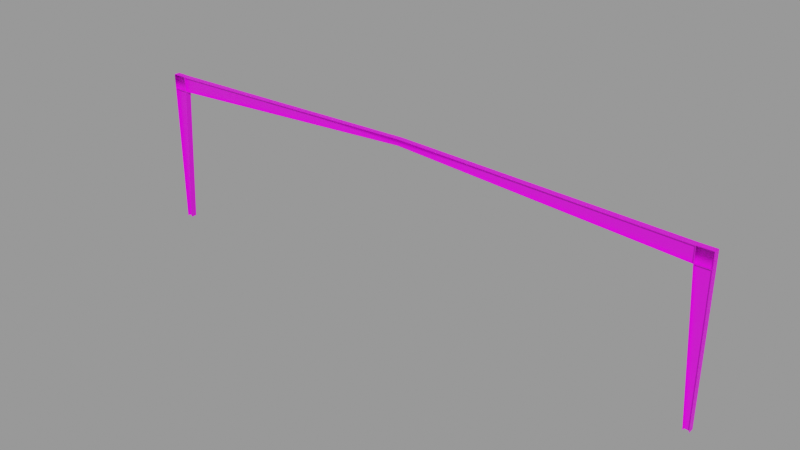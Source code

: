 # Source: Beams.blend  (saved by Blender 3.6.14; exported with 4.5.12 LTS)
import bpy
from mathutils import Matrix  # noqa: F401  (used for matrix-valued properties, if any)

bpy.ops.wm.read_factory_settings(use_empty=True)
scene = bpy.context.scene
scene.name = 'blend_export'

# ---- images (referenced by path relative to the original .blend; pixels are not part of the script)
import os
ASSET_DIR = os.environ.get("B2B_ASSET_DIR", "")  # directory of the original .blend (textures are referenced by path, not embedded)
HERE = os.path.dirname(os.path.abspath(__file__))  # packed textures are extracted next to this script under _unpacked/

def load_image(name, relpath, width, height, colorspace="sRGB"):
    """Load a texture the original file referenced (path relative to the .blend, or extracted next to this script)."""
    p = next((c for c in (os.path.join(HERE, relpath), os.path.join(ASSET_DIR, relpath)) if relpath and os.path.exists(c)), "")
    if p:
        img = bpy.data.images.load(p, check_existing=True)
        img.name = name
    else:  # same state as the original file: an image datablock whose file is absent (Cycles renders it pink)
        img = bpy.data.images.new(name, width, height)
        img.source = "FILE"
        img.filepath = "//" + (relpath or name)
    img.colorspace_settings.name = colorspace
    return img
img_main_png = load_image('main.png', 'Textures/main.png', 1024, 1024, 'sRGB')

# ---- materials (node trees are filled in below, after node groups)
mat_main = bpy.data.materials.new('MAIN')
mat_main.use_transparent_shadow = False
mat_main.roughness = 0.5

# ---- material node trees
mat_main.use_nodes = True; mat_main.node_tree.nodes.clear()
_N = mat_main.node_tree.nodes; _L = mat_main.node_tree.links
n0 = _N.new('ShaderNodeOutputMaterial'); n0.name = 'Material Output'; n0.location = (300, 300)
n1 = _N.new('ShaderNodeBsdfPrincipled'); n1.name = 'Principled BSDF'; n1.location = (-41, 327)
n1.distribution = 'GGX'
n1.subsurface_method = 'RANDOM_WALK_SKIN'
n1.inputs[3].default_value = 1.45
n1.inputs[27].default_value = (0.01346, 0.01346, 0.01346, 1.0)
n2 = _N.new('ShaderNodeTexImage'); n2.name = 'Image Texture'; n2.location = (-432, 313)
n2.image = img_main_png
_L.new(n1.outputs[0], n0.inputs[0])
_L.new(n2.outputs[0], n1.inputs[0])
n0.is_active_output = True

# ---- meshes
me_beam = bpy.data.meshes.new('Beam')
me_beam.from_pydata([(-10.32, 10.49, 0.02184), (-10.32, 10.58, 0.02184), (-10.32, 10.62, 0.02184), (-10.32, 10.71, 0.02184), (-10.33, 10.71, 0.02184), (-10.33, 10.62, 0.02184), (-10.52, 10.62, 0.02184), (-10.52, 10.71, 0.02184), (-10.53, 10.71, 0.02184), (-10.53, 10.62, 0.02184), (-10.53, 10.58, 0.02184), (-10.53, 10.49, 0.02184), (-10.52, 10.49, 0.02184), (-10.52, 10.58, 0.02184), (-10.33, 10.58, 0.02184), (-10.33, 10.49, 0.02184), (-9.975, 10.49, 5.189), (-9.998, 10.49, 5.189), (-9.975, 10.58, 5.189), (-9.998, 10.58, 5.189), (-9.975, 10.62, 5.189), (-9.998, 10.62, 5.189), (-9.975, 10.71, 5.189), (-9.998, 10.71, 5.189), (-10.51, 10.62, 5.189), (-10.53, 10.62, 5.189), (-10.51, 10.71, 5.189), (-10.53, 10.71, 5.189), (-10.51, 10.58, 5.189), (-10.53, 10.58, 5.189), (-10.53, 10.49, 5.189), (-10.51, 10.49, 5.189), (-9.975, 10.49, 5.202), (-9.998, 10.49, 5.202), (-9.975, 10.58, 5.202), (-9.998, 10.58, 5.202), (-9.975, 10.62, 5.202), (-9.998, 10.62, 5.202), (-9.975, 10.71, 5.202), (-9.998, 10.71, 5.202), (-10.51, 10.62, 5.202), (-10.53, 10.62, 5.202), (-10.51, 10.71, 5.202), (-10.53, 10.71, 5.202), (-10.51, 10.58, 5.202), (-10.53, 10.58, 5.202), (-10.53, 10.49, 5.202), (-10.51, 10.49, 5.202), (-9.975, 10.49, 5.72), (-9.998, 10.49, 5.72), (-9.975, 10.58, 5.72), (-9.998, 10.58, 5.72), (-9.975, 10.62, 5.72), (-9.998, 10.62, 5.72), (-9.975, 10.71, 5.72), (-9.998, 10.71, 5.72), (-10.51, 10.62, 5.72), (-10.53, 10.62, 5.72), (-10.51, 10.71, 5.72), (-10.53, 10.71, 5.72), (-10.51, 10.58, 5.72), (-10.53, 10.58, 5.72), (-10.53, 10.49, 5.72), (-10.51, 10.49, 5.72), (-9.975, 10.49, 5.736), (-9.998, 10.49, 5.736), (-9.975, 10.58, 5.736), (-9.998, 10.58, 5.736), (-9.975, 10.62, 5.736), (-9.998, 10.62, 5.736), (-9.975, 10.71, 5.736), (-9.998, 10.71, 5.736), (-10.51, 10.62, 5.736), (-10.53, 10.62, 5.736), (-10.51, 10.71, 5.736), (-10.53, 10.71, 5.736), (-10.51, 10.58, 5.736), (-10.53, 10.58, 5.736), (-10.53, 10.49, 5.736), (-10.51, 10.49, 5.736), (0.0, 10.49, 5.791), (0.0, 10.58, 5.791), (0.0, 10.62, 5.791), (0.0, 10.71, 5.791), (0.0, 10.71, 5.802), (0.0, 10.49, 5.802), (0.0, 10.58, 5.802), (0.0, 10.62, 5.802), (0.0, 10.49, 5.99), (0.0, 10.58, 5.99), (0.0, 10.62, 5.99), (0.0, 10.71, 5.99), (0.0, 10.49, 5.999), (0.0, 10.58, 5.999), (0.0, 10.62, 5.999), (0.0, 10.71, 5.999), (10.32, 10.49, 0.02184), (10.32, 10.58, 0.02184), (10.32, 10.62, 0.02184), (10.32, 10.71, 0.02184), (10.33, 10.71, 0.02184), (10.33, 10.62, 0.02184), (10.52, 10.62, 0.02184), (10.52, 10.71, 0.02184), (10.53, 10.71, 0.02184), (10.53, 10.62, 0.02184), (10.53, 10.58, 0.02184), (10.53, 10.49, 0.02184), (10.52, 10.49, 0.02184), (10.52, 10.58, 0.02184), (10.33, 10.58, 0.02184), (10.33, 10.49, 0.02184), (9.975, 10.49, 5.189), (9.998, 10.49, 5.189), (9.975, 10.58, 5.189), (9.998, 10.58, 5.189), (9.975, 10.62, 5.189), (9.998, 10.62, 5.189), (9.975, 10.71, 5.189), (9.998, 10.71, 5.189), (10.51, 10.62, 5.189), (10.53, 10.62, 5.189), (10.51, 10.71, 5.189), (10.53, 10.71, 5.189), (10.51, 10.58, 5.189), (10.53, 10.58, 5.189), (10.53, 10.49, 5.189), (10.51, 10.49, 5.189), (9.975, 10.49, 5.202), (9.998, 10.49, 5.202), (9.975, 10.58, 5.202), (9.998, 10.58, 5.202), (9.975, 10.62, 5.202), (9.998, 10.62, 5.202), (9.975, 10.71, 5.202), (9.998, 10.71, 5.202), (10.51, 10.62, 5.202), (10.53, 10.62, 5.202), (10.51, 10.71, 5.202), (10.53, 10.71, 5.202), (10.51, 10.58, 5.202), (10.53, 10.58, 5.202), (10.53, 10.49, 5.202), (10.51, 10.49, 5.202), (9.975, 10.49, 5.72), (9.998, 10.49, 5.72), (9.975, 10.58, 5.72), (9.998, 10.58, 5.72), (9.975, 10.62, 5.72), (9.998, 10.62, 5.72), (9.975, 10.71, 5.72), (9.998, 10.71, 5.72), (10.51, 10.62, 5.72), (10.53, 10.62, 5.72), (10.51, 10.71, 5.72), (10.53, 10.71, 5.72), (10.51, 10.58, 5.72), (10.53, 10.58, 5.72), (10.53, 10.49, 5.72), (10.51, 10.49, 5.72), (9.975, 10.49, 5.736), (9.998, 10.49, 5.736), (9.975, 10.58, 5.736), (9.998, 10.58, 5.736), (9.975, 10.62, 5.736), (9.998, 10.62, 5.736), (9.975, 10.71, 5.736), (9.998, 10.71, 5.736), (10.51, 10.62, 5.736), (10.53, 10.62, 5.736), (10.51, 10.71, 5.736), (10.53, 10.71, 5.736), (10.51, 10.58, 5.736), (10.53, 10.58, 5.736), (10.53, 10.49, 5.736), (10.51, 10.49, 5.736)], [], [(1, 2, 20, 18), (6, 7, 26, 24), (12, 13, 28, 31), (14, 15, 17, 19), (11, 12, 31, 30), (4, 5, 21, 23), (0, 1, 18, 16), (17, 16, 32, 33), (30, 31, 47, 46), (27, 25, 41, 43), (26, 42, 39, 23), (29, 30, 46, 45), (26, 27, 43, 42), (25, 29, 45, 41), (10, 11, 30, 29), (7, 8, 27, 26), (5, 6, 24, 21), (8, 9, 25, 27), (13, 14, 19, 28), (2, 3, 22, 20), (15, 0, 16, 17), (9, 10, 29, 25), (3, 4, 23, 22), (17, 33, 47, 31), (22, 23, 39, 38), (37, 40, 56, 53), (42, 43, 59, 58), (45, 46, 62, 61), (38, 36, 87, 84), (40, 42, 58, 56), (47, 44, 60, 63), (35, 33, 49, 51), (44, 47, 33, 35), (42, 40, 37, 39), (18, 20, 82, 81), (68, 66, 93, 94), (32, 16, 80, 85), (19, 17, 31, 28), (23, 21, 24, 26), (53, 56, 72, 69), (58, 59, 75, 74), (61, 62, 78, 77), (16, 18, 81, 80), (56, 58, 74, 72), (63, 60, 76, 79), (51, 49, 65, 67), (43, 41, 57, 59), (44, 35, 51, 60), (36, 38, 54, 52), (33, 32, 48, 49), (41, 45, 61, 57), (38, 39, 55, 54), (32, 34, 50, 48), (39, 37, 53, 55), (46, 47, 63, 62), (64, 66, 67, 65), (66, 68, 69, 67), (68, 70, 71, 69), (72, 74, 75, 73), (72, 73, 77, 76), (79, 76, 77, 78), (69, 72, 76, 67), (59, 57, 73, 75), (60, 51, 67, 76), (66, 64, 92, 93), (49, 48, 64, 65), (57, 61, 77, 73), (54, 55, 71, 70), (64, 48, 88, 92), (55, 53, 69, 71), (62, 63, 79, 78), (55, 53, 56, 58), (58, 74, 71, 55), (74, 72, 69, 71), (76, 79, 65, 67), (65, 79, 63, 49), (51, 49, 63, 60), (86, 87, 90, 89), (82, 83, 84, 87), (81, 82, 87, 86), (80, 81, 86, 85), (89, 90, 94, 93), (90, 91, 95, 94), (88, 89, 93, 92), (52, 54, 91, 90), (36, 52, 90, 87), (34, 32, 85, 86), (50, 34, 86, 89), (48, 50, 89, 88), (54, 70, 95, 91), (22, 38, 84, 83), (70, 68, 94, 95), (20, 22, 83, 82), (97, 114, 116, 98), (102, 120, 122, 103), (108, 127, 124, 109), (110, 115, 113, 111), (107, 126, 127, 108), (100, 119, 117, 101), (96, 112, 114, 97), (113, 129, 128, 112), (126, 142, 143, 127), (123, 139, 137, 121), (122, 119, 135, 138), (125, 141, 142, 126), (122, 138, 139, 123), (121, 137, 141, 125), (106, 125, 126, 107), (103, 122, 123, 104), (101, 117, 120, 102), (104, 123, 121, 105), (109, 124, 115, 110), (98, 116, 118, 99), (111, 113, 112, 96), (105, 121, 125, 106), (99, 118, 119, 100), (113, 127, 143, 129), (118, 134, 135, 119), (133, 149, 152, 136), (138, 154, 155, 139), (141, 157, 158, 142), (134, 84, 87, 132), (136, 152, 154, 138), (143, 159, 156, 140), (131, 147, 145, 129), (140, 131, 129, 143), (138, 135, 133, 136), (114, 81, 82, 116), (164, 94, 93, 162), (128, 85, 80, 112), (115, 124, 127, 113), (119, 122, 120, 117), (149, 165, 168, 152), (154, 170, 171, 155), (157, 173, 174, 158), (112, 80, 81, 114), (152, 168, 170, 154), (159, 175, 172, 156), (147, 163, 161, 145), (139, 155, 153, 137), (140, 156, 147, 131), (132, 148, 150, 134), (129, 145, 144, 128), (137, 153, 157, 141), (134, 150, 151, 135), (128, 144, 146, 130), (135, 151, 149, 133), (142, 158, 159, 143), (160, 161, 163, 162), (162, 163, 165, 164), (164, 165, 167, 166), (168, 169, 171, 170), (168, 172, 173, 169), (175, 174, 173, 172), (165, 163, 172, 168), (155, 171, 169, 153), (156, 172, 163, 147), (162, 93, 92, 160), (145, 161, 160, 144), (153, 169, 173, 157), (150, 166, 167, 151), (160, 92, 88, 144), (151, 167, 165, 149), (158, 174, 175, 159), (151, 154, 152, 149), (154, 151, 167, 170), (170, 167, 165, 168), (172, 163, 161, 175), (161, 145, 159, 175), (147, 156, 159, 145), (148, 90, 91, 150), (132, 87, 90, 148), (130, 86, 85, 128), (146, 89, 86, 130), (144, 88, 89, 146), (150, 91, 95, 166), (118, 83, 84, 134), (166, 95, 94, 164), (116, 82, 83, 118)])
me_beam.polygons.foreach_set('use_smooth', [True] * 179)
_k = set([(0, 16), (3, 22), (4, 23), (5, 21), (6, 24), (7, 26), (8, 27), (11, 30), (12, 31), (13, 28), (14, 19), (15, 17), (16, 18), (16, 80), (17, 19), (17, 31), (18, 20), (19, 28), (20, 22), (21, 23), (21, 24), (22, 83), (23, 26), (24, 26), (27, 43), (28, 31), (30, 46), (32, 34), (32, 48), (32, 85), (33, 35), (33, 47), (33, 49), (34, 50), (34, 86), (35, 44), (35, 51), (36, 38), (36, 52), (36, 87), (37, 39), (37, 40), (37, 53), (38, 54), (38, 84), (39, 42), (39, 55), (40, 42), (40, 56), (42, 58), (43, 59), (44, 47), (44, 60), (46, 62), (47, 63), (48, 49), (48, 50), (48, 88), (49, 63), (50, 89), (51, 67), (52, 54), (52, 90), (53, 69), (54, 91), (55, 58), (56, 72), (58, 59), (59, 75), (60, 76), (62, 78), (64, 65), (64, 66), (64, 92), (65, 79), (66, 68), (68, 70), (70, 71), (70, 95), (71, 74), (73, 75), (73, 77), (74, 75), (77, 78), (78, 79), (80, 112), (83, 118), (84, 134), (85, 128), (86, 130), (87, 132), (88, 144), (89, 146), (90, 148), (91, 150), (92, 160), (95, 166), (96, 112), (99, 118), (100, 119), (101, 117), (102, 120), (103, 122), (104, 123), (107, 126), (108, 127), (109, 124), (110, 115), (111, 113), (112, 114), (113, 115), (113, 127), (114, 116), (115, 124), (116, 118), (117, 119), (117, 120), (119, 122), (120, 122), (123, 139), (124, 127), (126, 142), (128, 130), (128, 144), (129, 131), (129, 143), (129, 145), (130, 146), (131, 140), (131, 147), (132, 134), (132, 148), (133, 135), (133, 136), (133, 149), (134, 150), (135, 138), (135, 151), (136, 138), (136, 152), (138, 154), (139, 155), (140, 143), (140, 156), (142, 158), (143, 159), (144, 146), (145, 159), (147, 163), (148, 150), (149, 165), (150, 151), (151, 154), (152, 168), (155, 171), (156, 172), (158, 159), (158, 174), (160, 161), (160, 162), (161, 175), (162, 164), (164, 166), (166, 167), (167, 170), (169, 171), (169, 173), (170, 171), (173, 174), (174, 175)])
me_beam.attributes.new('sharp_edge', 'BOOLEAN', 'EDGE').data.foreach_set('value', [ (min(e.vertices), max(e.vertices)) in _k for e in me_beam.edges])
_uv = me_beam.uv_layers.new(name='UVMap')
_uv.uv.foreach_set('vector', [0.304, 0.4459, 0.3039, 0.4459, 0.3039, 0.4388, 0.304, 0.4388, 0.3037, 0.4912, 0.3036, 0.4912, 0.3036, 0.4841, 0.3037, 0.4841, 0.3047, 0.4756, 0.3046, 0.4756, 0.3046, 0.4685, 0.3047, 0.4685, 0.3065, 0.4381, 0.3064, 0.4381, 0.3064, 0.431, 0.3065, 0.431, 0.2449, 0.4896, 0.2449, 0.4896, 0.252, 0.4896, 0.252, 0.4896, 0.2958, 0.4927, 0.2957, 0.4927, 0.2957, 0.4856, 0.2958, 0.4856, 0.3041, 0.4459, 0.304, 0.4459, 0.304, 0.4388, 0.3041, 0.4388, 0.252, 0.4889, 0.252, 0.4889, 0.252, 0.4889, 0.252, 0.4889, 0.252, 0.4896, 0.252, 0.4896, 0.252, 0.4896, 0.252, 0.4896, 0.2973, 0.47, 0.2972, 0.47, 0.2972, 0.47, 0.2973, 0.47, 0.2609, 0.4607, 0.261, 0.4607, 0.261, 0.4614, 0.2609, 0.4614, 0.2971, 0.47, 0.297, 0.47, 0.297, 0.47, 0.2971, 0.47, 0.2609, 0.4607, 0.2609, 0.4607, 0.261, 0.4607, 0.261, 0.4607, 0.2972, 0.47, 0.2971, 0.47, 0.2971, 0.47, 0.2972, 0.47, 0.2971, 0.4771, 0.297, 0.4771, 0.297, 0.47, 0.2971, 0.47, 0.2538, 0.4607, 0.2538, 0.4607, 0.2609, 0.4607, 0.2609, 0.4607, 0.2997, 0.4756, 0.2994, 0.4756, 0.2994, 0.4685, 0.3001, 0.4685, 0.2973, 0.4771, 0.2972, 0.4771, 0.2972, 0.47, 0.2973, 0.47, 0.3001, 0.4834, 0.2999, 0.4834, 0.2994, 0.4763, 0.3001, 0.4763, 0.3039, 0.4459, 0.3038, 0.4459, 0.3038, 0.4388, 0.3039, 0.4388, 0.2449, 0.4893, 0.2449, 0.4893, 0.252, 0.4889, 0.252, 0.4889, 0.2972, 0.4771, 0.2971, 0.4771, 0.2971, 0.47, 0.2972, 0.47, 0.2538, 0.461, 0.2538, 0.4609, 0.2609, 0.4614, 0.2609, 0.4614, 0.252, 0.4889, 0.252, 0.4889, 0.252, 0.4896, 0.252, 0.4896, 0.2609, 0.4614, 0.2609, 0.4614, 0.261, 0.4614, 0.261, 0.4614, 0.2662, 0.4895, 0.2655, 0.4895, 0.2655, 0.4888, 0.2662, 0.4888, 0.261, 0.4607, 0.261, 0.4607, 0.2617, 0.4607, 0.2617, 0.4607, 0.2971, 0.47, 0.297, 0.47, 0.297, 0.4692, 0.2971, 0.4692, 0.2925, 0.4881, 0.2924, 0.4881, 0.2924, 0.4744, 0.2925, 0.4744, 0.3047, 0.4566, 0.3046, 0.4566, 0.3046, 0.4559, 0.3047, 0.4559, 0.2894, 0.4895, 0.2893, 0.4895, 0.2893, 0.4888, 0.2894, 0.4888, 0.2902, 0.4895, 0.2901, 0.4895, 0.2901, 0.4888, 0.2902, 0.4888, 0.2866, 0.4909, 0.2864, 0.4909, 0.2864, 0.4902, 0.2866, 0.4902, 0.2833, 0.4923, 0.2832, 0.4923, 0.2832, 0.4916, 0.2833, 0.4916, 0.2801, 0.4607, 0.2802, 0.4607, 0.2802, 0.4744, 0.2801, 0.4744, 0.3016, 0.4592, 0.3015, 0.4592, 0.3015, 0.4455, 0.3016, 0.4455, 0.252, 0.4889, 0.252, 0.4889, 0.2529, 0.4751, 0.2529, 0.4751, 0.2874, 0.4909, 0.2872, 0.4909, 0.2872, 0.4902, 0.2874, 0.4902, 0.2841, 0.4923, 0.284, 0.4923, 0.284, 0.4916, 0.2841, 0.4916, 0.2662, 0.4888, 0.2655, 0.4888, 0.2655, 0.4888, 0.2662, 0.4888, 0.2617, 0.4607, 0.2617, 0.4607, 0.2617, 0.4607, 0.2617, 0.4607, 0.2971, 0.4692, 0.297, 0.4692, 0.297, 0.4692, 0.2971, 0.4692, 0.28, 0.4607, 0.2801, 0.4607, 0.2801, 0.4744, 0.28, 0.4744, 0.3047, 0.4559, 0.3046, 0.4559, 0.3046, 0.4559, 0.3047, 0.4559, 0.2894, 0.4888, 0.2893, 0.4888, 0.2893, 0.4888, 0.2894, 0.4888, 0.2902, 0.4888, 0.2901, 0.4888, 0.2901, 0.4888, 0.2902, 0.4888, 0.2973, 0.47, 0.2972, 0.47, 0.2972, 0.4692, 0.2973, 0.4692, 0.2676, 0.4895, 0.2669, 0.4895, 0.2669, 0.4888, 0.2676, 0.4888, 0.2743, 0.4909, 0.2742, 0.4909, 0.2742, 0.4902, 0.2743, 0.4902, 0.252, 0.4889, 0.252, 0.4889, 0.2528, 0.4889, 0.2528, 0.4889, 0.2972, 0.47, 0.2971, 0.47, 0.2971, 0.4692, 0.2972, 0.4692, 0.261, 0.4614, 0.261, 0.4614, 0.2617, 0.4614, 0.2617, 0.4614, 0.2702, 0.4909, 0.2701, 0.4909, 0.2701, 0.4902, 0.2702, 0.4902, 0.3047, 0.458, 0.3046, 0.458, 0.3046, 0.4573, 0.3047, 0.4573, 0.252, 0.4896, 0.252, 0.4896, 0.2528, 0.4896, 0.2528, 0.4896, 0.3014, 0.4592, 0.3015, 0.4592, 0.3015, 0.4592, 0.3014, 0.4592, 0.3015, 0.4592, 0.3016, 0.4592, 0.3016, 0.4592, 0.3015, 0.4592, 0.3016, 0.4592, 0.3017, 0.4592, 0.3017, 0.4592, 0.3016, 0.4592, 0.3016, 0.4599, 0.3017, 0.4599, 0.3017, 0.46, 0.3016, 0.46, 0.3016, 0.4599, 0.3016, 0.46, 0.3015, 0.46, 0.3015, 0.4599, 0.3014, 0.4599, 0.3015, 0.4599, 0.3015, 0.46, 0.3014, 0.46, 0.3016, 0.4592, 0.3016, 0.4599, 0.3015, 0.4599, 0.3015, 0.4592, 0.2973, 0.4692, 0.2972, 0.4692, 0.2972, 0.4692, 0.2973, 0.4692, 0.2676, 0.4888, 0.2669, 0.4888, 0.2669, 0.4888, 0.2676, 0.4888, 0.3015, 0.4592, 0.3014, 0.4592, 0.3014, 0.4455, 0.3015, 0.4455, 0.2528, 0.4889, 0.2528, 0.4889, 0.2528, 0.4889, 0.2528, 0.4889, 0.2972, 0.4692, 0.2971, 0.4692, 0.2971, 0.4692, 0.2972, 0.4692, 0.2617, 0.4614, 0.2617, 0.4614, 0.2617, 0.4614, 0.2617, 0.4614, 0.2528, 0.4889, 0.2528, 0.4889, 0.2531, 0.4751, 0.2531, 0.4751, 0.3047, 0.4573, 0.3046, 0.4573, 0.3046, 0.4573, 0.3047, 0.4573, 0.2528, 0.4896, 0.2528, 0.4896, 0.2528, 0.4896, 0.2528, 0.4896, 0.2849, 0.4923, 0.2848, 0.4923, 0.2848, 0.4916, 0.2849, 0.4916, 0.2617, 0.4607, 0.2617, 0.4607, 0.2617, 0.4614, 0.2617, 0.4614, 0.3017, 0.4599, 0.3016, 0.4599, 0.3016, 0.4592, 0.3017, 0.4592, 0.3015, 0.4599, 0.3014, 0.4599, 0.3014, 0.4592, 0.3015, 0.4592, 0.2528, 0.4889, 0.2528, 0.4896, 0.2528, 0.4896, 0.2528, 0.4889, 0.2882, 0.4909, 0.2881, 0.4909, 0.2881, 0.4902, 0.2882, 0.4902, 0.2913, 0.4917, 0.2913, 0.4918, 0.291, 0.4918, 0.291, 0.4917, 0.2913, 0.4918, 0.2913, 0.4919, 0.2913, 0.4919, 0.2913, 0.4918, 0.2913, 0.4917, 0.2913, 0.4918, 0.2913, 0.4918, 0.2913, 0.4917, 0.2913, 0.4916, 0.2913, 0.4917, 0.2913, 0.4917, 0.2913, 0.4916, 0.291, 0.4917, 0.291, 0.4918, 0.291, 0.4918, 0.291, 0.4917, 0.291, 0.4918, 0.291, 0.4919, 0.291, 0.4919, 0.291, 0.4918, 0.291, 0.4916, 0.291, 0.4917, 0.291, 0.4917, 0.291, 0.4916, 0.2932, 0.4607, 0.2933, 0.4607, 0.2933, 0.4744, 0.2932, 0.4744, 0.2745, 0.4881, 0.2738, 0.4881, 0.2734, 0.4744, 0.2737, 0.4744, 0.2893, 0.4881, 0.2891, 0.4881, 0.2891, 0.4744, 0.2893, 0.4744, 0.2756, 0.4607, 0.2763, 0.4607, 0.2755, 0.4744, 0.2752, 0.4744, 0.29, 0.4607, 0.2901, 0.4607, 0.2901, 0.4744, 0.29, 0.4744, 0.2617, 0.4614, 0.2617, 0.4614, 0.2621, 0.4751, 0.262, 0.4751, 0.2609, 0.4614, 0.261, 0.4614, 0.2618, 0.4751, 0.2618, 0.4751, 0.3017, 0.4592, 0.3016, 0.4592, 0.3016, 0.4455, 0.3017, 0.4455, 0.2802, 0.4607, 0.2803, 0.4607, 0.2803, 0.4744, 0.2802, 0.4744, 0.3037, 0.4678, 0.3037, 0.4607, 0.3038, 0.4607, 0.3038, 0.4678, 0.3054, 0.4678, 0.3054, 0.4607, 0.3055, 0.4607, 0.3055, 0.4678, 0.2997, 0.4912, 0.2997, 0.4841, 0.2998, 0.4841, 0.2998, 0.4912, 0.3054, 0.4912, 0.3054, 0.4841, 0.3055, 0.4841, 0.3055, 0.4912, 0.2449, 0.4607, 0.252, 0.4607, 0.252, 0.4607, 0.2449, 0.4607, 0.3062, 0.4756, 0.3062, 0.4685, 0.3063, 0.4685, 0.3063, 0.4756, 0.3036, 0.4678, 0.3036, 0.4607, 0.3037, 0.4607, 0.3037, 0.4678, 0.252, 0.4614, 0.252, 0.4614, 0.252, 0.4614, 0.252, 0.4614, 0.252, 0.4607, 0.252, 0.4607, 0.252, 0.4607, 0.252, 0.4607, 0.295, 0.47, 0.295, 0.47, 0.2952, 0.47, 0.2952, 0.47, 0.2609, 0.4896, 0.2609, 0.4889, 0.261, 0.4889, 0.261, 0.4896, 0.2952, 0.47, 0.2952, 0.47, 0.2953, 0.47, 0.2953, 0.47, 0.2609, 0.4896, 0.261, 0.4896, 0.261, 0.4896, 0.2609, 0.4896, 0.2952, 0.47, 0.2952, 0.47, 0.2952, 0.47, 0.2952, 0.47, 0.2952, 0.4771, 0.2952, 0.47, 0.2953, 0.47, 0.2953, 0.4771, 0.2538, 0.4896, 0.2609, 0.4896, 0.2609, 0.4896, 0.2538, 0.4896, 0.3028, 0.4381, 0.3024, 0.431, 0.3031, 0.431, 0.3031, 0.4381, 0.295, 0.4771, 0.295, 0.47, 0.2952, 0.47, 0.2952, 0.4771, 0.3024, 0.4459, 0.3024, 0.4388, 0.3031, 0.4388, 0.3026, 0.4459, 0.3038, 0.4678, 0.3038, 0.4607, 0.3039, 0.4607, 0.3039, 0.4678, 0.2449, 0.4609, 0.252, 0.4614, 0.252, 0.4614, 0.2449, 0.461, 0.2952, 0.4771, 0.2952, 0.47, 0.2952, 0.47, 0.2952, 0.4771, 0.2538, 0.4893, 0.2609, 0.4889, 0.2609, 0.4889, 0.2538, 0.4893, 0.252, 0.4614, 0.252, 0.4607, 0.252, 0.4607, 0.252, 0.4614, 0.2609, 0.4889, 0.261, 0.4889, 0.261, 0.4889, 0.2609, 0.4889, 0.2767, 0.4895, 0.2767, 0.4888, 0.2774, 0.4888, 0.2774, 0.4895, 0.261, 0.4896, 0.2617, 0.4896, 0.2617, 0.4896, 0.261, 0.4896, 0.2952, 0.47, 0.2952, 0.4692, 0.2953, 0.4692, 0.2953, 0.47, 0.2925, 0.4607, 0.2925, 0.4744, 0.2924, 0.4744, 0.2924, 0.4607, 0.2677, 0.491, 0.2677, 0.4902, 0.2678, 0.4902, 0.2678, 0.491, 0.2636, 0.491, 0.2636, 0.4902, 0.2637, 0.4902, 0.2637, 0.491, 0.2811, 0.4895, 0.2811, 0.4888, 0.2812, 0.4888, 0.2812, 0.4895, 0.245, 0.4903, 0.245, 0.491, 0.2449, 0.491, 0.2449, 0.4903, 0.2857, 0.4916, 0.2857, 0.4923, 0.2856, 0.4923, 0.2856, 0.4916, 0.2801, 0.4881, 0.2801, 0.4744, 0.2802, 0.4744, 0.2802, 0.4881, 0.3016, 0.4318, 0.3016, 0.4455, 0.3015, 0.4455, 0.3015, 0.4318, 0.252, 0.4614, 0.2529, 0.4751, 0.2529, 0.4751, 0.252, 0.4614, 0.2459, 0.4903, 0.2459, 0.491, 0.2457, 0.491, 0.2457, 0.4903, 0.2866, 0.4916, 0.2866, 0.4923, 0.2864, 0.4923, 0.2864, 0.4916, 0.2767, 0.4888, 0.2767, 0.4888, 0.2774, 0.4888, 0.2774, 0.4888, 0.2617, 0.4896, 0.2617, 0.4896, 0.2617, 0.4896, 0.2617, 0.4896, 0.2952, 0.4692, 0.2952, 0.4692, 0.2953, 0.4692, 0.2953, 0.4692, 0.28, 0.4881, 0.28, 0.4744, 0.2801, 0.4744, 0.2801, 0.4881, 0.2677, 0.4902, 0.2677, 0.4902, 0.2678, 0.4902, 0.2678, 0.4902, 0.2636, 0.4902, 0.2636, 0.4902, 0.2637, 0.4902, 0.2637, 0.4902, 0.2811, 0.4888, 0.2811, 0.4888, 0.2812, 0.4888, 0.2812, 0.4888, 0.295, 0.47, 0.295, 0.4692, 0.2952, 0.4692, 0.2952, 0.47, 0.2781, 0.4895, 0.2781, 0.4888, 0.2788, 0.4888, 0.2788, 0.4895, 0.2807, 0.4909, 0.2807, 0.4902, 0.2808, 0.4902, 0.2808, 0.4909, 0.252, 0.4614, 0.2528, 0.4614, 0.2528, 0.4614, 0.252, 0.4614, 0.2952, 0.47, 0.2952, 0.4692, 0.2952, 0.4692, 0.2952, 0.47, 0.261, 0.4889, 0.2617, 0.4889, 0.2617, 0.4889, 0.261, 0.4889, 0.2766, 0.4909, 0.2766, 0.4902, 0.2768, 0.4902, 0.2768, 0.4909, 0.2852, 0.4895, 0.2852, 0.4888, 0.2853, 0.4888, 0.2853, 0.4895, 0.252, 0.4607, 0.2528, 0.4607, 0.2528, 0.4607, 0.252, 0.4607, 0.3014, 0.4318, 0.3014, 0.4318, 0.3015, 0.4318, 0.3015, 0.4318, 0.3015, 0.4318, 0.3015, 0.4318, 0.3016, 0.4318, 0.3016, 0.4318, 0.3016, 0.4318, 0.3016, 0.4318, 0.3017, 0.4318, 0.3017, 0.4318, 0.3016, 0.4311, 0.3016, 0.431, 0.3017, 0.431, 0.3017, 0.4311, 0.3016, 0.4311, 0.3015, 0.4311, 0.3015, 0.431, 0.3016, 0.431, 0.3014, 0.4311, 0.3014, 0.431, 0.3015, 0.431, 0.3015, 0.4311, 0.3016, 0.4318, 0.3015, 0.4318, 0.3015, 0.4311, 0.3016, 0.4311, 0.295, 0.4692, 0.295, 0.4692, 0.2952, 0.4692, 0.2952, 0.4692, 0.2781, 0.4888, 0.2781, 0.4888, 0.2788, 0.4888, 0.2788, 0.4888, 0.3015, 0.4318, 0.3015, 0.4455, 0.3014, 0.4455, 0.3014, 0.4318, 0.2528, 0.4614, 0.2528, 0.4614, 0.2528, 0.4614, 0.2528, 0.4614, 0.2952, 0.4692, 0.2952, 0.4692, 0.2952, 0.4692, 0.2952, 0.4692, 0.2617, 0.4889, 0.2617, 0.4889, 0.2617, 0.4889, 0.2617, 0.4889, 0.2528, 0.4614, 0.2531, 0.4751, 0.2531, 0.4751, 0.2528, 0.4614, 0.2852, 0.4888, 0.2852, 0.4888, 0.2853, 0.4888, 0.2853, 0.4888, 0.2528, 0.4607, 0.2528, 0.4607, 0.2528, 0.4607, 0.2528, 0.4607, 0.2874, 0.4916, 0.2874, 0.4923, 0.2872, 0.4923, 0.2872, 0.4916, 0.2617, 0.4896, 0.2617, 0.4889, 0.2617, 0.4889, 0.2617, 0.4896, 0.3017, 0.4311, 0.3017, 0.4318, 0.3016, 0.4318, 0.3016, 0.4311, 0.3015, 0.4311, 0.3015, 0.4318, 0.3014, 0.4318, 0.3014, 0.4311, 0.2528, 0.4614, 0.2528, 0.4614, 0.2528, 0.4607, 0.2528, 0.4607, 0.2467, 0.4903, 0.2467, 0.491, 0.2466, 0.491, 0.2466, 0.4903, 0.2932, 0.4881, 0.2932, 0.4744, 0.2933, 0.4744, 0.2933, 0.4881, 0.2745, 0.4607, 0.2737, 0.4744, 0.2734, 0.4744, 0.2738, 0.4607, 0.2893, 0.4607, 0.2893, 0.4744, 0.2891, 0.4744, 0.2891, 0.4607, 0.2756, 0.4881, 0.2752, 0.4744, 0.2755, 0.4744, 0.2763, 0.4881, 0.29, 0.4881, 0.29, 0.4744, 0.2901, 0.4744, 0.2901, 0.4881, 0.2617, 0.4889, 0.262, 0.4751, 0.2621, 0.4751, 0.2617, 0.4889, 0.2609, 0.4889, 0.2618, 0.4751, 0.2618, 0.4751, 0.261, 0.4889, 0.3017, 0.4318, 0.3017, 0.4455, 0.3016, 0.4455, 0.3016, 0.4318, 0.2802, 0.4881, 0.2802, 0.4744, 0.2803, 0.4744, 0.2803, 0.4881])
me_beam.materials.append(mat_main)
me_beam.update()
me_beam.normals_split_custom_set([tuple(v) for v in zip(*[iter([0.9978, 0.0, -0.06654, 0.9978, 0.0, -0.06654, 0.9978, 0.0, -0.06654, 0.9978, 0.0, -0.06654, 1.0, 0.0, -0.00228, 1.0, 0.0, -0.00228, 1.0, 0.0, -0.00228, 1.0, 0.0, -0.00228, 1.0, 0.0, -0.00228, 1.0, 0.0, -0.00228, 1.0, 0.0, -0.00228, 1.0, 0.0, -0.00228, -0.9979, 0.0, 0.06448, -0.9979, 0.0, 0.06448, -0.9979, 0.0, 0.06448, -0.9979, 0.0, 0.06448, 0.0, -1.0, 0.0, 0.0, -1.0, 0.0, 0.0, -1.0, 0.0, 0.0, -1.0, 0.0, -0.9979, 0.0, 0.06448, -0.9979, 0.0, 0.06448, -0.9979, 0.0, 0.06448, -0.9979, 0.0, 0.06448, 0.9978, 0.0, -0.06654, 0.9978, 0.0, -0.06654, 0.9978, 0.0, -0.06654, 0.9978, 0.0, -0.06654, 0.0, -1.0, -7.871e-07, 0.0, -1.0, -7.543e-07, 0.0, -1.0, 0.0, 0.0, -1.0, 0.0, 0.0, -1.0, 0.0, 0.0, -1.0, 0.0, 0.0, -1.0, 0.0, 0.0, -1.0, 0.0, -1.0, 0.0, -0.0002071, -1.0, 0.0, -0.0002071, -1.0, 0.0, 0.0, -1.0, 0.0, 0.0, 0.0, 1.0, 6.021e-08, 0.0, 1.0, 0.0, 0.0, 1.0, 0.0, 0.0, 1.0, -1.124e-07, -1.0, 0.0, -0.0002071, -1.0, 0.0, -0.0002071, -1.0, 0.0, 0.0, -1.0, 0.0, 0.0, 0.0, 1.0, 6.021e-08, 0.0, 1.0, 9.039e-08, 0.0, 1.0, 0.0, 0.0, 1.0, 0.0, -1.0, 0.0, -0.0002071, -1.0, 0.0, -0.0002071, -1.0, 0.0, 0.0, -1.0, 0.0, 0.0, -1.0, 0.0, -0.0004141, -1.0, 0.0, -0.0004141, -1.0, 0.0, -0.0002071, -1.0, 0.0, -0.0002071, 0.0, 1.0, 1.808e-07, 0.0, 1.0, 1.808e-07, 0.0, 1.0, 9.039e-08, 0.0, 1.0, 6.021e-08, 0.0, 1.0, 2.662e-07, 0.0, 1.0, 2.662e-07, 0.0, 1.0, 2.662e-07, 0.0, 1.0, 2.662e-07, -1.0, 0.0, -0.0004141, -1.0, 0.0, -0.0004141, -1.0, 0.0, -0.0002071, -1.0, 0.0, -0.0002071, 0.0, -1.0, 0.0, 0.0, -1.0, 0.0, 0.0, -1.0, 0.0, 0.0, -1.0, 0.0, 0.9978, 0.0, -0.06654, 0.9978, 0.0, -0.06654, 0.9978, 0.0, -0.06654, 0.9978, 0.0, -0.06654, 0.0, -1.0, -2.299e-06, 0.0, -1.0, -2.299e-06, 0.0, -1.0, -7.543e-07, 0.0, -1.0, -7.871e-07, -1.0, 0.0, -0.0004141, -1.0, 0.0, -0.0004141, -1.0, 0.0, -0.0002071, -1.0, 0.0, -0.0002071, 0.0, 1.0, -3.285e-07, 0.0, 1.0, -3.285e-07, 0.0, 1.0, -1.124e-07, 0.0, 1.0, -1.078e-07, 0.0, -1.0, -7.871e-07, 0.0, -1.0, 0.0, 0.0, -1.0, 0.0, 0.0, -1.0, 0.0, 0.0, 1.0, -1.078e-07, 0.0, 1.0, -1.124e-07, 0.0, 1.0, 0.0, 0.0, 1.0, 0.0, 0.0, 1.0, 0.0, 0.0, 1.0, 0.0, 0.0, 1.0, 0.0, 0.0, 1.0, 0.0, 0.0, 1.0, 0.0, 0.0, 1.0, 0.0, 0.0, 1.0, 0.0, 0.0, 1.0, 0.0, -1.0, 0.0, 0.0, -1.0, 0.0, 0.0, -1.0, 0.0, 0.0, -1.0, 0.0, 0.0, -0.05995, 0.0, 0.9982, -0.05995, 0.0, 0.9982, -0.05995, 0.0, 0.9982, -0.05995, 0.0, 0.9982, 1.0, 0.0, 0.0, 1.0, 0.0, 0.0, 1.0, 0.0, 0.0, 1.0, 0.0, 0.0, 1.0, 0.0, 0.0, 1.0, 0.0, 0.0, 1.0, 0.0, 0.0, 1.0, 0.0, 0.0, -1.0, 0.0, 0.0, -1.0, 0.0, 0.0, -1.0, 0.0, 0.0, -1.0, 0.0, 0.0, 6.761e-07, 0.0, 1.0, 6.761e-07, 0.0, 1.0, 6.761e-07, 0.0, 1.0, 6.761e-07, 0.0, 1.0, 6.761e-07, 0.0, 1.0, 6.761e-07, 0.0, 1.0, 6.761e-07, 0.0, 1.0, 6.761e-07, 0.0, 1.0, 0.06022, 0.0, -0.9982, 0.06022, 0.0, -0.9982, 0.06022, 0.0, -0.9982, 0.06022, 0.0, -0.9982, -0.02632, 0.0, 0.9997, -0.02632, 0.0, 0.9997, -0.02632, 0.0, 0.9997, -0.02632, 0.0, 0.9997, 0.0, -1.0, 0.0, 0.0, -1.0, -7.543e-07, 0.0, -1.0, 0.0, 0.0, -1.0, 0.0, 0.0, 0.0, -1.0, 0.0, 0.0, -1.0, 0.0, 0.0, -1.0, 0.0, 0.0, -1.0, 0.0, 0.0, -1.0, 0.0, 0.0, -1.0, 0.0, 0.0, -1.0, 0.0, 0.0, -1.0, 0.0, 1.0, 0.0, 0.0, 1.0, 0.0, 0.0, 1.0, 0.0, 0.0, 1.0, 0.0, 0.0, 1.0, 0.0, 0.0, 1.0, 0.0, 0.0, 1.0, 0.0, 0.0, 1.0, 0.0, -1.0, 0.0, 0.0, -1.0, 0.0, 0.0, -1.0, 0.0, 0.0, -1.0, 0.0, 0.0, 0.06022, 0.0, -0.9982, 0.06022, 0.0, -0.9982, 0.06022, 0.0, -0.9982, 0.06022, 0.0, -0.9982, 1.0, 0.0, 0.0, 1.0, 0.0, 0.0, 1.0, 0.0, 0.0, 1.0, 0.0, 0.0, 1.0, 0.0, 0.0, 1.0, 0.0, 0.0, 1.0, 0.0, 0.0, 1.0, 0.0, 0.0, -1.0, 0.0, 0.0, -1.0, 0.0, 0.0, -1.0, 0.0, 0.0, -1.0, 0.0, 0.0, -1.0, 0.0, 0.0, -1.0, 0.0, 0.0, -1.0, 0.0, 0.0, -1.0, 0.0, 0.0, 0.0, -1.0, 0.0, 0.0, -1.0, 0.0, 0.0, -1.0, 0.0, 0.0, -1.0, 0.0, 1.0, 0.0, 0.0, 1.0, 0.0, 0.0, 1.0, 0.0, 0.0, 1.0, 0.0, 0.0, 0.0, -1.0, 0.0, 0.0, -1.0, 0.0, 0.0, -1.0, 0.0, 0.0, -1.0, 0.0, -1.0, 0.0, 0.0, -1.0, 0.0, 0.0, -1.0, 0.0, 0.0, -1.0, 0.0, 0.0, 0.0, 1.0, 0.0, 0.0, 1.0, 0.0, 0.0, 1.0, 0.0, 0.0, 1.0, 0.0, 1.0, 0.0, 0.0, 1.0, 0.0, 0.0, 1.0, 0.0, 0.0, 1.0, 0.0, 0.0, -1.0, 0.0, 0.0, -1.0, 0.0, 0.0, -1.0, 0.0, 0.0, -1.0, 0.0, 0.0, 0.0, -1.0, 0.0, 0.0, -1.0, 0.0, 0.0, -1.0, 0.0, 0.0, -1.0, 0.0, 0.0, 0.0, 1.0, 0.0, 0.0, 1.0, 0.0, 0.0, 1.0, 0.0, 0.0, 1.0, 0.0, 0.0, 1.0, 0.0, 0.0, 1.0, 0.0, 0.0, 1.0, 0.0, 0.0, 1.0, 0.0, 0.0, 1.0, 0.0, 0.0, 1.0, 0.0, 0.0, 1.0, 0.0, 0.0, 1.0, 0.0, 0.0, 1.0, 0.0, 0.0, 1.0, 0.0, 0.0, 1.0, 0.0, 0.0, 1.0, 0.0, 0.0, 1.0, 0.0, 0.0, 1.0, 0.0, 0.0, 1.0, 0.0, 0.0, 1.0, 0.0, 0.0, 1.0, 0.0, 0.0, 1.0, 0.0, 0.0, 1.0, 0.0, 0.0, 1.0, 0.0, 0.0, 1.0, 0.0, 0.0, 1.0, 0.0, 0.0, 1.0, 0.0, 0.0, 1.0, -1.0, 0.0, 0.0, -1.0, 0.0, 0.0, -1.0, 0.0, 0.0, -1.0, 0.0, 0.0, 0.0, -1.0, 0.0, 0.0, -1.0, 0.0, 0.0, -1.0, 0.0, 0.0, -1.0, 0.0, -0.02632, 0.0, 0.9997, -0.02632, 0.0, 0.9997, -0.02632, 0.0, 0.9997, -0.02632, 0.0, 0.9997, 0.0, -1.0, 0.0, 0.0, -1.0, 0.0, 0.0, -1.0, 0.0, 0.0, -1.0, 0.0, -1.0, 0.0, 0.0, -1.0, 0.0, 0.0, -1.0, 0.0, 0.0, -1.0, 0.0, 0.0, 0.0, 1.0, 0.0, 0.0, 1.0, 0.0, 0.0, 1.0, 0.0, 0.0, 1.0, 0.0, 0.0, -1.0, 0.0, 0.0, -1.0, 0.0, 0.0, -1.0, 0.0, 0.0, -1.0, 0.0, -1.0, 0.0, 0.0, -1.0, 0.0, 0.0, -1.0, 0.0, 0.0, -1.0, 0.0, 0.0, 0.0, -1.0, 0.0, 0.0, -1.0, 0.0, 0.0, -1.0, 0.0, 0.0, -1.0, 0.0, 0.0, 0.0, -1.0, 0.0, 0.0, -1.0, 0.0, 0.0, -1.0, 0.0, 0.0, -1.0, 0.0, 1.0, 0.0, 0.0, 1.0, 0.0, 0.0, 1.0, 0.0, 0.0, 1.0, 0.0, 0.0, 0.0, 1.0, 0.0, 0.0, 1.0, 0.0, 0.0, 1.0, 0.0, 0.0, 1.0, 0.0, 0.0, 1.0, 0.0, 0.0, 1.0, 0.0, 0.0, 1.0, 0.0, 0.0, 1.0, 0.0, -1.0, 0.0, 0.0, -1.0, 0.0, 0.0, -1.0, 0.0, 0.0, -1.0, 0.0, 0.0, 0.0, -1.0, 0.0, 0.0, -1.0, 0.0, 0.0, -1.0, 0.0, 0.0, -1.0, 1.0, 0.0, 0.0, 1.0, 0.0, 0.0, 1.0, 0.0, 0.0, 1.0, 0.0, 0.0, 1.0, 0.0, 0.0, 1.0, 0.0, 0.0, 1.0, 0.0, 0.0, 1.0, 0.0, 0.0, 1.0, 0.0, 0.0, 1.0, 0.0, 0.0, 1.0, 0.0, 0.0, 1.0, 0.0, 0.0, 1.0, 0.0, 0.0, 1.0, 0.0, 0.0, 1.0, 0.0, 0.0, 1.0, 0.0, 0.0, 1.0, 0.0, 0.0, 1.0, 0.0, 0.0, 1.0, 0.0, 0.0, 1.0, 0.0, 0.0, 1.0, 0.0, 0.0, 1.0, 0.0, 0.0, 1.0, 0.0, 0.0, 1.0, 0.0, 0.0, 1.0, 0.0, 0.0, 1.0, 0.0, 0.0, 1.0, 0.0, 0.0, 1.0, 0.0, 0.0, 0.0271, 0.0, -0.9996, 0.0271, 0.0, -0.9996, 0.0271, 0.0, -0.9996, 0.0271, 0.0, -0.9996, 0.0, 1.0, 0.0, 0.0, 1.0, 0.0, 0.0, 1.0, 0.0, 0.0, 1.0, 0.0, -0.05995, 0.0, 0.9982, -0.05995, 0.0, 0.9982, -0.05995, 0.0, 0.9982, -0.05995, 0.0, 0.9982, 0.0, -1.0, 0.0, 0.0, -1.0, 0.0, 0.0, -1.0, 0.0, 0.0, -1.0, 0.0, 0.0271, 0.0, -0.9996, 0.0271, 0.0, -0.9996, 0.0271, 0.0, -0.9996, 0.0271, 0.0, -0.9996, 0.0, 1.0, 0.0, 0.0, 1.0, 0.0, 0.0, 1.0, 0.0, 0.0, 1.0, 0.0, 0.0, 1.0, -1.078e-07, 0.0, 1.0, 0.0, 0.0, 1.0, 0.0, 0.0, 1.0, 0.0, -0.02632, 0.0, 0.9997, -0.02632, 0.0, 0.9997, -0.02632, 0.0, 0.9997, -0.02632, 0.0, 0.9997, 0.06022, 0.0, -0.9982, 0.06022, 0.0, -0.9982, 0.06022, 0.0, -0.9982, 0.06022, 0.0, -0.9982, -0.9978, 0.0, -0.06654, -0.9978, 0.0, -0.06654, -0.9978, 0.0, -0.06654, -0.9978, 0.0, -0.06654, -1.0, 0.0, -0.00228, -1.0, 0.0, -0.00228, -1.0, 0.0, -0.00228, -1.0, 0.0, -0.00228, -1.0, 0.0, -0.00228, -1.0, 0.0, -0.00228, -1.0, 0.0, -0.00228, -1.0, 0.0, -0.00228, 0.9979, 0.0, 0.06448, 0.9979, 0.0, 0.06448, 0.9979, 0.0, 0.06448, 0.9979, 0.0, 0.06448, 0.0, -1.0, -9.04e-08, 0.0, -1.0, -4.519e-08, 0.0, -1.0, -3.01e-08, 0.0, -1.0, -9.04e-08, 0.9979, 0.0, 0.06448, 0.9979, 0.0, 0.06448, 0.9979, 0.0, 0.06448, 0.9979, 0.0, 0.06448, -0.9978, 0.0, -0.06654, -0.9978, 0.0, -0.06654, -0.9978, 0.0, -0.06654, -0.9978, 0.0, -0.06654, 0.0, -1.0, -8.996e-07, 0.0, -1.0, 0.0, 0.0, -1.0, 0.0, 0.0, -1.0, -8.62e-07, 0.0, -1.0, -4.519e-08, 0.0, -1.0, 0.0, 0.0, -1.0, 0.0, 0.0, -1.0, -3.01e-08, 1.0, 0.0, -0.0002071, 1.0, 0.0, 0.0, 1.0, 0.0, 0.0, 1.0, 0.0, -0.0002071, 0.0, 1.0, 6.021e-08, 0.0, 1.0, 0.0, 0.0, 1.0, 0.0, 0.0, 1.0, 0.0, 1.0, 0.0, -0.0002071, 1.0, 0.0, 0.0, 1.0, 0.0, 0.0, 1.0, 0.0, -0.0002071, 0.0, 1.0, 6.021e-08, 0.0, 1.0, 0.0, 0.0, 1.0, 0.0, 0.0, 1.0, 9.039e-08, 1.0, 0.0, -0.0002071, 1.0, 0.0, 0.0, 1.0, 0.0, 0.0, 1.0, 0.0, -0.0002071, 1.0, 0.0, -0.0004141, 1.0, 0.0, -0.0002071, 1.0, 0.0, -0.0002071, 1.0, 0.0, -0.0004141, 0.0, 1.0, 1.808e-07, 0.0, 1.0, 6.021e-08, 0.0, 1.0, 9.039e-08, 0.0, 1.0, 1.808e-07, 0.0, 1.0, 1.747e-07, 0.0, 1.0, 1.747e-07, 0.0, 1.0, 1.747e-07, 0.0, 1.0, 1.747e-07, 1.0, 0.0, -0.0004141, 1.0, 0.0, -0.0002071, 1.0, 0.0, -0.0002071, 1.0, 0.0, -0.0004141, 0.0, -1.0, 0.0, 0.0, -1.0, 0.0, 0.0, -1.0, 0.0, 0.0, -1.0, 0.0, -0.9978, 0.0, -0.06654, -0.9978, 0.0, -0.06654, -0.9978, 0.0, -0.06654, -0.9978, 0.0, -0.06654, 0.0, -1.0, -2.628e-06, 0.0, -1.0, -8.996e-07, 0.0, -1.0, -8.62e-07, 0.0, -1.0, -2.628e-06, 1.0, 0.0, -0.0004141, 1.0, 0.0, -0.0002071, 1.0, 0.0, -0.0002071, 1.0, 0.0, -0.0004141, 0.0, 1.0, 0.0, 0.0, 1.0, 0.0, 0.0, 1.0, 0.0, 0.0, 1.0, 0.0, 0.0, -1.0, -8.996e-07, 0.0, -1.0, -3.01e-08, 0.0, -1.0, 0.0, 0.0, -1.0, 0.0, 0.0, 1.0, 0.0, 0.0, 1.0, 0.0, 0.0, 1.0, 0.0, 0.0, 1.0, 0.0, 0.0, 1.0, 0.0, 0.0, 1.0, 0.0, 0.0, 1.0, 0.0, 0.0, 1.0, 0.0, 0.0, 1.0, 0.0, 0.0, 1.0, 0.0, 0.0, 1.0, 0.0, 0.0, 1.0, 0.0, 1.0, 0.0, 0.0, 1.0, 0.0, 0.0, 1.0, 0.0, 0.0, 1.0, 0.0, 0.0, 0.05995, 0.0, 0.9982, 0.05995, 0.0, 0.9982, 0.05995, 0.0, 0.9982, 0.05995, 0.0, 0.9982, -1.0, 0.0, 0.0, -1.0, 0.0, 0.0, -1.0, 0.0, 0.0, -1.0, 0.0, 0.0, -1.0, 0.0, 0.0, -1.0, 0.0, 0.0, -1.0, 0.0, 0.0, -1.0, 0.0, 0.0, 1.0, 0.0, 0.0, 1.0, 0.0, 0.0, 1.0, 0.0, 0.0, 1.0, 0.0, 0.0, -6.761e-07, 0.0, 1.0, -6.761e-07, 0.0, 1.0, -6.761e-07, 0.0, 1.0, -6.761e-07, 0.0, 1.0, -6.761e-07, 0.0, 1.0, -6.761e-07, 0.0, 1.0, -6.761e-07, 0.0, 1.0, -6.761e-07, 0.0, 1.0, -0.06022, 0.0, -0.9982, -0.06022, 0.0, -0.9982, -0.06022, 0.0, -0.9982, -0.06022, 0.0, -0.9982, 0.02632, 0.0, 0.9997, 0.02632, 0.0, 0.9997, 0.02632, 0.0, 0.9997, 0.02632, 0.0, 0.9997, 0.0, -1.0, 0.0, 0.0, -1.0, 0.0, 0.0, -1.0, 0.0, 0.0, -1.0, -8.62e-07, 0.0, 0.0, -1.0, 0.0, 0.0, -1.0, 0.0, 0.0, -1.0, 0.0, 0.0, -1.0, 0.0, 0.0, -1.0, 0.0, 0.0, -1.0, 0.0, 0.0, -1.0, 0.0, 0.0, -1.0, 0.0, 1.0, 0.0, 0.0, 1.0, 0.0, 0.0, 1.0, 0.0, 0.0, 1.0, 0.0, 0.0, 1.0, 0.0, 0.0, 1.0, 0.0, 0.0, 1.0, 0.0, 0.0, 1.0, 0.0, 1.0, 0.0, 0.0, 1.0, 0.0, 0.0, 1.0, 0.0, 0.0, 1.0, 0.0, 0.0, -0.06022, 0.0, -0.9982, -0.06022, 0.0, -0.9982, -0.06022, 0.0, -0.9982, -0.06022, 0.0, -0.9982, -1.0, 0.0, 0.0, -1.0, 0.0, 0.0, -1.0, 0.0, 0.0, -1.0, 0.0, 0.0, -1.0, 0.0, 0.0, -1.0, 0.0, 0.0, -1.0, 0.0, 0.0, -1.0, 0.0, 0.0, 1.0, 0.0, 0.0, 1.0, 0.0, 0.0, 1.0, 0.0, 0.0, 1.0, 0.0, 0.0, 1.0, 0.0, 0.0, 1.0, 0.0, 0.0, 1.0, 0.0, 0.0, 1.0, 0.0, 0.0, 0.0, -1.0, 0.0, 0.0, -1.0, 0.0, 0.0, -1.0, 0.0, 0.0, -1.0, 0.0, -1.0, 0.0, 0.0, -1.0, 0.0, 0.0, -1.0, 0.0, 0.0, -1.0, 0.0, 0.0, 0.0, -1.0, 0.0, 0.0, -1.0, 0.0, 0.0, -1.0, 0.0, 0.0, -1.0, 0.0, 1.0, 0.0, 0.0, 1.0, 0.0, 0.0, 1.0, 0.0, 0.0, 1.0, 0.0, 0.0, 0.0, 1.0, 0.0, 0.0, 1.0, 0.0, 0.0, 1.0, 0.0, 0.0, 1.0, 0.0, -1.0, 0.0, 0.0, -1.0, 0.0, 0.0, -1.0, 0.0, 0.0, -1.0, 0.0, 0.0, 1.0, 0.0, 0.0, 1.0, 0.0, 0.0, 1.0, 0.0, 0.0, 1.0, 0.0, 0.0, 0.0, -1.0, 0.0, 0.0, -1.0, 0.0, 0.0, -1.0, 0.0, 0.0, -1.0, 0.0, 0.0, 0.0, 1.0, 0.0, 0.0, 1.0, 0.0, 0.0, 1.0, 0.0, 0.0, 1.0, 0.0, 0.0, 1.0, 0.0, 0.0, 1.0, 0.0, 0.0, 1.0, 0.0, 0.0, 1.0, 0.0, 0.0, 1.0, 0.0, 0.0, 1.0, 0.0, 0.0, 1.0, 0.0, 0.0, 1.0, 0.0, 0.0, 1.0, 0.0, 0.0, 1.0, 0.0, 0.0, 1.0, 0.0, 0.0, 1.0, 0.0, 0.0, 1.0, 0.0, 0.0, 1.0, 0.0, 0.0, 1.0, 0.0, 0.0, 1.0, 0.0, 0.0, 1.0, 0.0, 0.0, 1.0, 0.0, 0.0, 1.0, 0.0, 0.0, 1.0, 0.0, 0.0, 1.0, 0.0, 0.0, 1.0, 0.0, 0.0, 1.0, 0.0, 0.0, 1.0, 1.0, 0.0, 0.0, 1.0, 0.0, 0.0, 1.0, 0.0, 0.0, 1.0, 0.0, 0.0, 0.0, -1.0, 0.0, 0.0, -1.0, 0.0, 0.0, -1.0, 0.0, 0.0, -1.0, 0.0, 0.02632, 0.0, 0.9997, 0.02632, 0.0, 0.9997, 0.02632, 0.0, 0.9997, 0.02632, 0.0, 0.9997, 0.0, -1.0, 0.0, 0.0, -1.0, 0.0, 0.0, -1.0, 0.0, 0.0, -1.0, 0.0, 1.0, 0.0, 0.0, 1.0, 0.0, 0.0, 1.0, 0.0, 0.0, 1.0, 0.0, 0.0, 0.0, 1.0, 0.0, 0.0, 1.0, 0.0, 0.0, 1.0, 0.0, 0.0, 1.0, 0.0, 0.0, -1.0, 0.0, 0.0, -1.0, 0.0, 0.0, -1.0, 0.0, 0.0, -1.0, 0.0, 1.0, 0.0, 0.0, 1.0, 0.0, 0.0, 1.0, 0.0, 0.0, 1.0, 0.0, 0.0, 0.0, -1.0, 0.0, 0.0, -1.0, 0.0, 0.0, -1.0, 0.0, 0.0, -1.0, 0.0, 0.0, 0.0, -1.0, 0.0, 0.0, -1.0, 0.0, 0.0, -1.0, 0.0, 0.0, -1.0, 0.0, 1.0, 0.0, 0.0, 1.0, 0.0, 0.0, 1.0, 0.0, 0.0, 1.0, 0.0, 0.0, 0.0, 1.0, 0.0, 0.0, 1.0, 0.0, 0.0, 1.0, 0.0, 0.0, 1.0, 0.0, 0.0, 1.0, 0.0, 0.0, 1.0, 0.0, 0.0, 1.0, 0.0, 0.0, 1.0, 0.0, -1.0, 0.0, 0.0, -1.0, 0.0, 0.0, -1.0, 0.0, 0.0, -1.0, 0.0, 0.0, 0.0, -1.0, 0.0, 0.0, -1.0, 0.0, 0.0, -1.0, 0.0, 0.0, -1.0, -0.0271, 0.0, -0.9996, -0.0271, 0.0, -0.9996, -0.0271, 0.0, -0.9996, -0.0271, 0.0, -0.9996, 0.0, 1.0, 0.0, 0.0, 1.0, 0.0, 0.0, 1.0, 0.0, 0.0, 1.0, 0.0, 0.05995, 0.0, 0.9982, 0.05995, 0.0, 0.9982, 0.05995, 0.0, 0.9982, 0.05995, 0.0, 0.9982, 0.0, -1.0, 0.0, 0.0, -1.0, 0.0, 0.0, -1.0, 0.0, 0.0, -1.0, 0.0, -0.0271, 0.0, -0.9996, -0.0271, 0.0, -0.9996, -0.0271, 0.0, -0.9996, -0.0271, 0.0, -0.9996, 0.0, 1.0, 0.0, 0.0, 1.0, 0.0, 0.0, 1.0, 0.0, 0.0, 1.0, 0.0, 0.0, 1.0, 0.0, 0.0, 1.0, 0.0, 0.0, 1.0, 0.0, 0.0, 1.0, 0.0, 0.02632, 0.0, 0.9997, 0.02632, 0.0, 0.9997, 0.02632, 0.0, 0.9997, 0.02632, 0.0, 0.9997, -0.06022, 0.0, -0.9982, -0.06022, 0.0, -0.9982, -0.06022, 0.0, -0.9982, -0.06022, 0.0, -0.9982])] * 3)])

# ---- objects
ob_beams = bpy.data.objects.new('Beams', me_beam)

# ---- transforms, parenting, visibility, modifiers, constraints
ob_beams.location = (-1.484, 3.996, -5.315)
ob_beams.rotation_euler = (-1.629e-07, 0.0, 0.0)
ob_beams.scale = (1.0, 0.985, 1.0)
ob_beams.color = (0.8, 0.8, 0.8, 1.0)

# ---- collection membership
scene.collection.objects.link(ob_beams)

# ---- scene / render settings (as saved in the file)
scene.frame_start = 1; scene.frame_end = 250; scene.frame_set(1)
scene.render.engine = 'BLENDER_EEVEE_NEXT'
scene.render.image_settings.exr_codec = 'NONE'
scene.render.simplify_subdivision_render = 0
scene.render.simplify_child_particles_render = 0.0
scene.cycles.sampling_pattern = 'TABULATED_SOBOL'
scene.eevee.use_shadows = False
scene.view_settings.view_transform = 'Filmic'
bpy.context.view_layer.update()

# ---- added for rendering (the .blend has no active camera and no usable light): camera, sun + grey world if the file has none
cam_auto = bpy.data.cameras.new('AutoCamera')
cam_auto.lens = 50.0
cam_auto.sensor_width = 36.0
cam_auto.clip_end = 1000.0
ob_auto_camera = bpy.data.objects.new('AutoCamera', cam_auto)
scene.collection.objects.link(ob_auto_camera)
ob_auto_camera.location = (18.7689, -9.86551, 13.8973)
ob_auto_camera.rotation_euler = (1.09748, -7.21219e-08, 0.694738)
scene.camera = ob_auto_camera
light_auto_sun = bpy.data.lights.new('AutoSun', 'SUN')
light_auto_sun.energy = 3.0
light_auto_sun.angle = 0.0523599
ob_auto_sun = bpy.data.objects.new('AutoSun', light_auto_sun)
scene.collection.objects.link(ob_auto_sun)
ob_auto_sun.rotation_euler = (0.872665, 0.174533, 0.523599)
if scene.world is None:
    world_auto = bpy.data.worlds.new('AutoWorld')
    world_auto.color = (0.3, 0.3, 0.3)
    scene.world = world_auto
bpy.context.view_layer.update()
